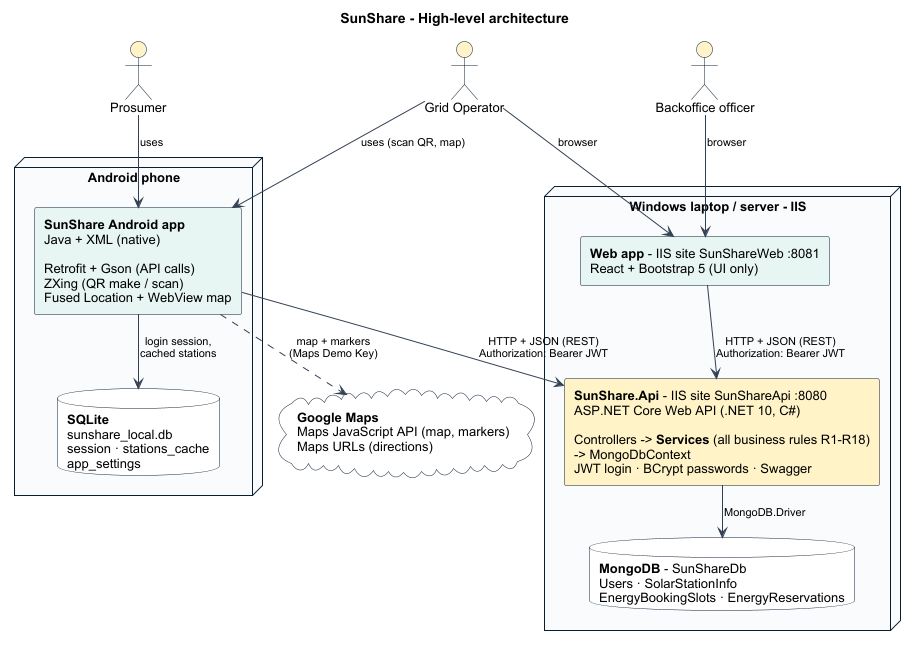

The diagram above was rendered by PlantUML. Its source (embedded in the PNG):
@startuml
!pragma layout smetana
skinparam defaultFontName Arial
skinparam defaultFontSize 13
skinparam shadowing false
skinparam backgroundColor #FFFFFF
skinparam ArrowColor #334155
skinparam ArrowFontSize 11
skinparam NodeBackgroundColor #F8FAFC
skinparam NodeBorderColor #0B1F33
skinparam RectangleBorderColor #0B1F33
skinparam DatabaseBackgroundColor #FFFFFF
skinparam DatabaseBorderColor #0B1F33
skinparam CloudBackgroundColor #FFFFFF
skinparam CloudBorderColor #0B1F33
skinparam ActorBorderColor #0B1F33
skinparam ActorBackgroundColor #FEF3C7
title SunShare - High-level architecture

actor "Prosumer" as PR
actor "Grid Operator" as GO
actor "Backoffice officer" as BO

node "Android phone" as Phone {
  rectangle "**SunShare Android app**\nJava + XML (native)\n\nRetrofit + Gson (API calls)\nZXing (QR make / scan)\nFused Location + WebView map" as App #E6F4F2
  database "**SQLite**\nsunshare_local.db\nsession · stations_cache\napp_settings" as SQLite
}

node "Windows laptop / server - IIS" as Server {
  rectangle "**Web app** - IIS site SunShareWeb :8081\nReact + Bootstrap 5 (UI only)" as Web #E6F4F2
  rectangle "**SunShare.Api** - IIS site SunShareApi :8080\nASP.NET Core Web API (.NET 10, C#)\n\nControllers -> **Services** (all business rules R1-R18)\n-> MongoDbContext\nJWT login · BCrypt passwords · Swagger" as API #FEF3C7
  database "**MongoDB** - SunShareDb\nUsers · SolarStationInfo\nEnergyBookingSlots · EnergyReservations" as Mongo
}

cloud "**Google Maps**\nMaps JavaScript API (map, markers)\nMaps URLs (directions)" as Google

PR --> App : uses
GO --> App : uses (scan QR, map)
GO --> Web : browser
BO --> Web : browser
App --> SQLite : login session,\ncached stations
App --> API : HTTP + JSON (REST)\nAuthorization: Bearer JWT
Web --> API : HTTP + JSON (REST)\nAuthorization: Bearer JWT
API --> Mongo : MongoDB.Driver
App ..> Google : map + markers\n(Maps Demo Key)
@enduml